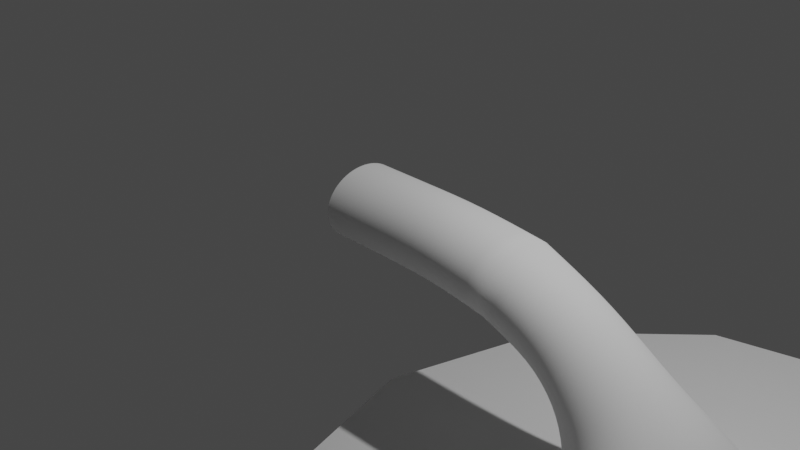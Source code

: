 # Source: Toxic.blend  (saved by Blender 2.93.21; exported with 4.5.12 LTS)
import bpy
from mathutils import Matrix  # noqa: F401  (used for matrix-valued properties, if any)

bpy.ops.wm.read_factory_settings(use_empty=True)
scene = bpy.context.scene
scene.name = 'Scene'

# ---- collections
col_collection = bpy.data.collections.new('Collection'); scene.collection.children.link(col_collection)

# ---- world
world_world = bpy.data.worlds.new('World'); scene.world = world_world
world_world.use_nodes = True; world_world.node_tree.nodes.clear()
_N = world_world.node_tree.nodes; _L = world_world.node_tree.links
n0 = _N.new('ShaderNodeOutputWorld'); n0.name = 'World Output'; n0.location = (300, 300)
n1 = _N.new('ShaderNodeBackground'); n1.name = 'Background'; n1.location = (10, 300)
n1.inputs[0].default_value = (0.05088, 0.05088, 0.05088, 1.0)
_L.new(n1.outputs[0], n0.inputs[0])
n0.is_active_output = True
world_world.color = (0.05088, 0.05088, 0.05088)
world_world.use_sun_shadow = False
world_world.sun_shadow_jitter_overblur = 0.0

# ---- cameras
cam_camera = bpy.data.cameras.new('Camera')
cam_camera.clip_end = 100.0
cam_camera.ortho_scale = 7.314

# ---- lights
light_light = bpy.data.lights.new('Light', 'POINT')
light_light.transmission_factor = 0.0
light_light.energy = 1000.0
light_light.shadow_soft_size = 0.1
light_light.shadow_maximum_resolution = 0.006
light_light.use_absolute_resolution = True

# ---- meshes
me_cylinder = bpy.data.meshes.new('Cylinder')
me_cylinder.from_pydata([(-0.08421, 1.0, -1.0), (6.419, 3.461, 6.783), (0.1617, 0.9808, -1.0), (6.419, 3.394, 6.212), (0.3982, 0.9239, -1.0), (6.419, 3.197, 5.663), (0.6161, 0.8315, -1.0), (6.419, 2.877, 5.157), (0.8072, 0.7071, -1.0), (6.419, 2.447, 4.714), (0.964, 0.5556, -1.0), (6.419, 1.923, 4.35), (1.08, 0.3827, -1.0), (6.419, 1.324, 4.079), (1.152, 0.1951, -1.0), (6.419, 0.6751, 3.913), (1.176, -4.377e-08, -1.0), (6.419, -1.44e-07, 3.857), (1.152, -0.1951, -1.0), (6.419, -0.6751, 3.913), (1.08, -0.3827, -1.0), (6.419, -1.324, 4.079), (0.964, -0.5556, -1.0), (6.419, -1.923, 4.35), (0.8072, -0.7071, -1.0), (6.419, -2.447, 4.714), (0.6161, -0.8315, -1.0), (6.419, -2.877, 5.157), (0.3982, -0.9239, -1.0), (6.419, -3.197, 5.663), (0.1617, -0.9808, -1.0), (6.419, -3.394, 6.212), (-0.08421, -1.0, -1.0), (6.419, -3.461, 6.783), (-0.3301, -0.9808, -1.0), (6.419, -3.394, 7.354), (-0.5666, -0.9239, -1.0), (6.419, -3.197, 7.903), (-0.7846, -0.8315, -1.0), (6.419, -2.877, 8.409), (-0.9756, -0.7071, -1.0), (6.419, -2.447, 8.853), (-1.132, -0.5556, -1.0), (6.419, -1.923, 9.217), (-1.249, -0.3827, -1.0), (6.419, -1.324, 9.487), (-1.321, -0.1951, -1.0), (6.419, -0.6751, 9.654), (-1.345, 1.211e-08, -1.0), (6.419, 4.856e-08, 9.71), (-1.321, 0.1951, -1.0), (6.419, 0.6751, 9.654), (-1.249, 0.3827, -1.0), (6.419, 1.324, 9.487), (-1.132, 0.5556, -1.0), (6.419, 1.923, 9.217), (-0.9756, 0.7071, -1.0), (6.419, 2.447, 8.853), (-0.7846, 0.8315, -1.0), (6.419, 2.877, 8.409), (-0.5666, 0.9239, -1.0), (6.419, 3.197, 7.903), (-0.3301, 0.9808, -1.0), (6.419, 3.394, 7.354), (-0.08421, 1.0, 0.2534), (-0.08421, 1.0, 1.507), (0.1517, 1.0, 2.894), (0.9929, 1.0, 4.045), (3.028, 1.296, 5.303), (3.26, 1.279, 5.179), (1.22, 0.9808, 3.992), (0.3905, 0.9808, 2.868), (0.1617, 0.9808, 1.507), (0.1617, 0.9808, 0.2534), (3.443, 1.229, 5.034), (1.438, 0.9239, 3.942), (0.6201, 0.9239, 2.842), (0.3982, 0.9239, 1.507), (0.3982, 0.9239, 0.2534), (3.626, 1.125, 4.909), (1.639, 0.8315, 3.895), (0.8317, 0.8315, 2.818), (0.6161, 0.8315, 1.507), (0.6161, 0.8315, 0.2534), (3.792, 0.9704, 4.8), (1.815, 0.7071, 3.854), (1.017, 0.7071, 2.797), (0.8072, 0.7071, 1.507), (0.8072, 0.7071, 0.2534), (3.94, 0.7691, 4.718), (1.96, 0.5556, 3.821), (1.169, 0.5556, 2.78), (0.964, 0.5556, 1.507), (0.964, 0.5556, 0.2534), (4.046, 0.5344, 4.65), (2.067, 0.3827, 3.796), (1.352, 0.3827, 2.758), (1.08, 0.3827, 1.507), (1.08, 0.3827, 0.2534), (4.119, 0.2731, 4.614), (2.133, 0.1951, 3.781), (1.475, 0.1951, 2.743), (1.152, 0.1951, 1.507), (1.152, 0.1951, 0.2534), (4.139, -5.488e-08, 4.597), (2.155, -4.377e-08, 3.775), (1.518, -4.377e-08, 2.737), (1.176, -4.377e-08, 1.507), (1.176, -4.377e-08, 0.2534), (4.119, -0.2731, 4.614), (2.133, -0.1951, 3.781), (1.494, -0.1951, 2.74), (1.152, -0.1951, 1.507), (1.152, -0.1951, 0.2534), (4.046, -0.5344, 4.65), (2.067, -0.3827, 3.796), (1.424, -0.3827, 2.748), (1.08, -0.3827, 1.507), (1.08, -0.3827, 0.2534), (3.94, -0.7691, 4.718), (1.96, -0.5556, 3.821), (1.311, -0.5556, 2.76), (0.964, -0.5556, 1.507), (0.964, -0.5556, 0.2534), (3.792, -0.9704, 4.8), (1.815, -0.7071, 3.854), (1.159, -0.7071, 2.777), (0.8072, -0.7071, 1.507), (0.8072, -0.7071, 0.2534), (3.626, -1.125, 4.909), (1.639, -0.8315, 3.895), (0.9735, -0.8315, 2.798), (0.6161, -0.8315, 1.507), (0.6161, -0.8315, 0.2534), (3.443, -1.229, 5.034), (1.438, -0.9239, 3.942), (0.7619, -0.9239, 2.822), (0.3982, -0.9239, 1.507), (0.3982, -0.9239, 0.2534), (3.26, -1.279, 5.179), (1.22, -0.9808, 3.992), (0.5323, -0.9808, 2.848), (0.1617, -0.9808, 1.507), (0.1617, -0.9808, 0.2534), (3.028, -1.296, 5.303), (0.9929, -1.0, 4.045), (0.2935, -1.0, 2.874), (-0.08421, -1.0, 1.507), (-0.08421, -1.0, 0.2534), (2.777, -1.271, 5.418), (0.7662, -0.9808, 4.098), (0.05468, -0.9808, 2.901), (-0.3301, -0.9808, 1.507), (-0.3301, -0.9808, 0.2534), (2.536, -1.197, 5.528), (0.5481, -0.9239, 4.148), (-0.1749, -0.9239, 2.927), (-0.5666, -0.9239, 1.507), (-0.5666, -0.9239, 0.2534), (2.313, -1.077, 5.629), (0.3471, -0.8315, 4.195), (-0.3866, -0.8315, 2.951), (-0.7846, -0.8315, 1.507), (-0.7846, -0.8315, 0.2534), (2.118, -0.9162, 5.718), (0.1709, -0.7071, 4.236), (-0.572, -0.7071, 2.971), (-0.9756, -0.7071, 1.507), (-0.9756, -0.7071, 0.2534), (1.958, -0.7199, 5.791), (0.02635, -0.5556, 4.269), (-0.7243, -0.5556, 2.988), (-1.132, -0.5556, 1.507), (-1.132, -0.5556, 0.2534), (1.839, -0.4959, 5.845), (-0.08108, -0.3827, 4.294), (-0.8374, -0.3827, 3.001), (-1.249, -0.3827, 1.507), (-1.249, -0.3827, 0.2534), (1.766, -0.2528, 5.878), (-0.1472, -0.1951, 4.309), (-0.907, -0.1951, 3.009), (-1.321, -0.1951, 1.507), (-1.321, -0.1951, 0.2534), (1.741, 1.998e-08, 5.889), (-0.1696, 1.211e-08, 4.315), (-0.9306, 1.211e-08, 3.012), (-1.345, 1.211e-08, 1.507), (-1.345, 1.211e-08, 0.2534), (1.766, 0.2528, 5.878), (-0.1472, 0.1951, 4.309), (-0.9256, 0.1951, 3.011), (-1.321, 0.1951, 1.507), (-1.321, 0.1951, 0.2534), (1.839, 0.4959, 5.845), (-0.08108, 0.3827, 4.294), (-0.9102, 0.3827, 3.011), (-1.249, 0.3827, 1.507), (-1.249, 0.3827, 0.2534), (1.958, 0.7199, 5.791), (0.02635, 0.5556, 4.269), (-0.866, 0.5556, 3.008), (-1.132, 0.5556, 1.507), (-1.132, 0.5556, 0.2534), (2.118, 0.9162, 5.718), (0.1709, 0.7071, 4.236), (-0.7138, 0.7071, 2.991), (-0.9756, 0.7071, 1.507), (-0.9756, 0.7071, 0.2534), (2.313, 1.077, 5.629), (0.3471, 0.8315, 4.195), (-0.5283, 0.8315, 2.971), (-0.7846, 0.8315, 1.507), (-0.7846, 0.8315, 0.2534), (2.536, 1.197, 5.528), (0.5481, 0.9239, 4.148), (-0.3167, 0.9239, 2.947), (-0.5666, 0.9239, 1.507), (-0.5666, 0.9239, 0.2534), (2.777, 1.271, 5.418), (0.7662, 0.9808, 4.098), (-0.08709, 0.9808, 2.921), (-0.3301, 0.9808, 1.507), (-0.3301, 0.9808, 0.2534), (4.55, 2.002, 5.968), (4.675, 1.979, 5.684), (4.801, 1.873, 5.41), (4.919, 1.693, 5.162), (5.023, 1.446, 4.954), (5.11, 1.138, 4.783), (5.177, 0.7844, 4.658), (5.215, 0.4007, 4.577), (5.229, -7.32e-08, 4.549), (5.215, -0.4007, 4.577), (5.177, -0.7844, 4.658), (5.11, -1.138, 4.783), (5.023, -1.446, 4.954), (4.919, -1.693, 5.162), (4.801, -1.873, 5.41), (4.675, -1.979, 5.684), (4.55, -2.002, 5.968), (4.431, -1.946, 6.248), (4.323, -1.812, 6.514), (4.236, -1.606, 6.753), (4.175, -1.341, 6.957), (4.14, -1.031, 7.116), (4.127, -0.6957, 7.228), (4.092, -0.3544, 7.3), (4.08, 3.416e-08, 7.325), (4.092, 0.3544, 7.3), (4.127, 0.6957, 7.228), (4.14, 1.031, 7.116), (4.175, 1.341, 6.957), (4.236, 1.606, 6.753), (4.323, 1.812, 6.514), (4.431, 1.946, 6.248), (6.419, 3.461, 6.783), (6.419, 3.394, 6.212), (6.419, 3.197, 5.663), (6.419, 2.877, 5.157), (6.419, 2.447, 4.714), (6.419, 1.923, 4.35), (6.419, 1.324, 4.079), (6.419, 0.6751, 3.913), (6.419, -1.44e-07, 3.857), (6.419, -0.6751, 3.913), (6.419, -1.324, 4.079), (6.419, -1.923, 4.35), (6.419, -2.447, 4.714), (6.419, -2.877, 5.157), (6.419, -3.197, 5.663), (6.419, -3.394, 6.212), (6.419, -3.461, 6.783), (6.419, -3.394, 7.354), (6.419, -3.197, 7.903), (6.419, -2.877, 8.409), (6.419, -2.447, 8.853), (6.419, -1.923, 9.217), (6.419, -1.324, 9.487), (6.419, -0.6751, 9.654), (6.419, 4.856e-08, 9.71), (6.419, 0.6751, 9.654), (6.419, 1.324, 9.487), (6.419, 1.923, 9.217), (6.419, 2.447, 8.853), (6.419, 2.877, 8.409), (6.419, 3.197, 7.903), (6.419, 3.394, 7.354), (5.526, 2.318, 6.001), (5.593, 2.187, 5.651), (5.64, 2.01, 5.299), (5.694, 1.717, 5.004), (5.707, 1.415, 4.669), (5.719, 1.011, 4.399), (5.728, 0.5261, 4.229), (5.731, -1.071e-07, 4.171), (5.728, -0.5261, 4.229), (5.719, -1.011, 4.399), (5.707, -1.415, 4.669), (5.694, -1.717, 5.004), (5.64, -2.01, 5.299), (5.593, -2.187, 5.651), (5.526, -2.318, 6.001), (5.456, -2.359, 6.363), (5.388, -2.307, 6.724), (5.323, -2.165, 7.069), (5.265, -1.941, 7.385), (5.216, -1.643, 7.658), (5.177, -1.285, 7.88), (5.149, -0.8812, 8.042), (5.132, -0.4482, 8.141), (5.126, 4.762e-08, 8.175), (5.132, 0.4482, 8.141), (5.149, 0.8812, 8.042), (5.177, 1.285, 7.88), (5.216, 1.643, 7.658), (5.265, 1.941, 7.385), (5.323, 2.165, 7.069), (5.388, 2.307, 6.724), (5.456, 2.359, 6.363), (2.289, 1.164, 4.831), (2.559, 1.146, 4.753), (2.745, 1.093, 4.665), (2.799, 0.9941, 4.582), (2.66, 0.8532, 4.508), (2.762, 0.674, 4.426), (2.867, 0.4668, 4.345), (2.931, 0.2384, 4.299), (2.95, -4.991e-08, 4.279), (2.931, -0.2384, 4.299), (2.867, -0.4668, 4.345), (2.762, -0.674, 4.426), (2.616, -0.8532, 4.508), (2.458, -0.9941, 4.582), (2.387, -1.093, 4.665), (2.39, -1.146, 4.753), (2.251, -1.164, 4.831), (2.006, -1.142, 4.902), (1.733, -1.075, 4.971), (1.482, -0.9679, 5.035), (1.261, -0.8231, 5.091), (1.081, -0.6467, 5.137), (0.9463, -0.4455, 5.171), (0.8636, -0.2271, 5.192), (0.8357, 1.676e-08, 5.199), (0.8636, 0.2271, 5.192), (0.9463, 0.4455, 5.171), (1.081, 0.6467, 5.137), (1.261, 0.8231, 5.091), (1.482, 0.9679, 5.035), (1.733, 1.075, 4.971), (2.006, 1.142, 4.902), (3.967, 1.629, 5.522), (4.122, 1.551, 5.313), (4.273, 1.409, 5.118), (4.407, 1.208, 4.945), (4.525, 0.9536, 4.805), (4.612, 0.6594, 4.699), (4.667, 0.3369, 4.635), (4.684, -6.404e-08, 4.611), (4.667, -0.3369, 4.635), (4.612, -0.6594, 4.699), (4.525, -0.9536, 4.805), (4.407, -1.208, 4.945), (4.273, -1.409, 5.118), (4.122, -1.551, 5.313), (3.967, -1.629, 5.522), (3.789, -1.649, 5.726), (3.604, -1.608, 5.924), (3.429, -1.504, 6.111), (3.275, -1.342, 6.282), (3.146, -1.128, 6.428), (3.049, -0.8756, 6.544), (2.983, -0.5958, 6.627), (2.929, -0.3036, 6.68), (2.911, 2.707e-08, 6.698), (2.929, 0.3036, 6.68), (2.983, 0.5958, 6.627), (3.049, 0.8756, 6.544), (3.146, 1.128, 6.428), (3.275, 1.342, 6.282), (3.429, 1.504, 6.111), (3.604, 1.608, 5.924), (3.789, 1.649, 5.726)], [], [(256, 1, 3, 257), (257, 3, 5, 258), (258, 5, 7, 259), (259, 7, 9, 260), (260, 9, 11, 261), (261, 11, 13, 262), (262, 13, 15, 263), (263, 15, 17, 264), (264, 17, 19, 265), (265, 19, 21, 266), (266, 21, 23, 267), (267, 23, 25, 268), (268, 25, 27, 269), (269, 27, 29, 270), (270, 29, 31, 271), (271, 31, 33, 272), (272, 33, 35, 273), (273, 35, 37, 274), (274, 37, 39, 275), (275, 39, 41, 276), (276, 41, 43, 277), (277, 43, 45, 278), (278, 45, 47, 279), (279, 47, 49, 280), (280, 49, 51, 281), (281, 51, 53, 282), (282, 53, 55, 283), (283, 55, 57, 284), (284, 57, 59, 285), (285, 59, 61, 286), (286, 61, 63, 287), (287, 63, 1, 256), (62, 223, 64, 0), (223, 222, 65, 64), (222, 221, 66, 65), (221, 220, 67, 66), (351, 219, 68, 320), (60, 218, 223, 62), (218, 217, 222, 223), (217, 216, 221, 222), (216, 215, 220, 221), (350, 214, 219, 351), (58, 213, 218, 60), (213, 212, 217, 218), (212, 211, 216, 217), (211, 210, 215, 216), (349, 209, 214, 350), (56, 208, 213, 58), (208, 207, 212, 213), (207, 206, 211, 212), (206, 205, 210, 211), (348, 204, 209, 349), (54, 203, 208, 56), (203, 202, 207, 208), (202, 201, 206, 207), (201, 200, 205, 206), (347, 199, 204, 348), (52, 198, 203, 54), (198, 197, 202, 203), (197, 196, 201, 202), (196, 195, 200, 201), (346, 194, 199, 347), (50, 193, 198, 52), (193, 192, 197, 198), (192, 191, 196, 197), (191, 190, 195, 196), (345, 189, 194, 346), (48, 188, 193, 50), (188, 187, 192, 193), (187, 186, 191, 192), (186, 185, 190, 191), (344, 184, 189, 345), (46, 183, 188, 48), (183, 182, 187, 188), (182, 181, 186, 187), (181, 180, 185, 186), (343, 179, 184, 344), (44, 178, 183, 46), (178, 177, 182, 183), (177, 176, 181, 182), (176, 175, 180, 181), (342, 174, 179, 343), (42, 173, 178, 44), (173, 172, 177, 178), (172, 171, 176, 177), (171, 170, 175, 176), (341, 169, 174, 342), (40, 168, 173, 42), (168, 167, 172, 173), (167, 166, 171, 172), (166, 165, 170, 171), (340, 164, 169, 341), (38, 163, 168, 40), (163, 162, 167, 168), (162, 161, 166, 167), (161, 160, 165, 166), (339, 159, 164, 340), (36, 158, 163, 38), (158, 157, 162, 163), (157, 156, 161, 162), (156, 155, 160, 161), (338, 154, 159, 339), (34, 153, 158, 36), (153, 152, 157, 158), (152, 151, 156, 157), (151, 150, 155, 156), (337, 149, 154, 338), (32, 148, 153, 34), (148, 147, 152, 153), (147, 146, 151, 152), (146, 145, 150, 151), (336, 144, 149, 337), (30, 143, 148, 32), (143, 142, 147, 148), (142, 141, 146, 147), (141, 140, 145, 146), (335, 139, 144, 336), (28, 138, 143, 30), (138, 137, 142, 143), (137, 136, 141, 142), (136, 135, 140, 141), (334, 134, 139, 335), (26, 133, 138, 28), (133, 132, 137, 138), (132, 131, 136, 137), (131, 130, 135, 136), (333, 129, 134, 334), (24, 128, 133, 26), (128, 127, 132, 133), (127, 126, 131, 132), (126, 125, 130, 131), (332, 124, 129, 333), (22, 123, 128, 24), (123, 122, 127, 128), (122, 121, 126, 127), (121, 120, 125, 126), (331, 119, 124, 332), (20, 118, 123, 22), (118, 117, 122, 123), (117, 116, 121, 122), (116, 115, 120, 121), (330, 114, 119, 331), (18, 113, 118, 20), (113, 112, 117, 118), (112, 111, 116, 117), (111, 110, 115, 116), (329, 109, 114, 330), (16, 108, 113, 18), (108, 107, 112, 113), (107, 106, 111, 112), (106, 105, 110, 111), (328, 104, 109, 329), (14, 103, 108, 16), (103, 102, 107, 108), (102, 101, 106, 107), (101, 100, 105, 106), (327, 99, 104, 328), (12, 98, 103, 14), (98, 97, 102, 103), (97, 96, 101, 102), (96, 95, 100, 101), (326, 94, 99, 327), (10, 93, 98, 12), (93, 92, 97, 98), (92, 91, 96, 97), (91, 90, 95, 96), (325, 89, 94, 326), (8, 88, 93, 10), (88, 87, 92, 93), (87, 86, 91, 92), (86, 85, 90, 91), (324, 84, 89, 325), (6, 83, 88, 8), (83, 82, 87, 88), (82, 81, 86, 87), (81, 80, 85, 86), (323, 79, 84, 324), (4, 78, 83, 6), (78, 77, 82, 83), (77, 76, 81, 82), (76, 75, 80, 81), (322, 74, 79, 323), (2, 73, 78, 4), (73, 72, 77, 78), (72, 71, 76, 77), (71, 70, 75, 76), (321, 69, 74, 322), (0, 64, 73, 2), (64, 65, 72, 73), (65, 66, 71, 72), (66, 67, 70, 71), (320, 68, 69, 321), (66, 221, 216, 211, 206, 201, 196, 191, 186, 181, 176, 171, 166, 161, 156, 151, 146, 141, 136, 131, 126, 121, 116, 111, 106, 101, 96, 91, 86, 81, 76, 71), (3, 1, 63, 61, 59, 57, 55, 53, 51, 49, 47, 45, 43, 41, 39, 37, 35, 33, 31, 29, 27, 25, 23, 21, 19, 17, 15, 13, 11, 9, 7, 5), (382, 255, 224, 383), (381, 254, 255, 382), (380, 253, 254, 381), (379, 252, 253, 380), (378, 251, 252, 379), (377, 250, 251, 378), (376, 249, 250, 377), (375, 248, 249, 376), (374, 247, 248, 375), (373, 246, 247, 374), (372, 245, 246, 373), (371, 244, 245, 372), (370, 243, 244, 371), (369, 242, 243, 370), (368, 241, 242, 369), (367, 240, 241, 368), (366, 239, 240, 367), (365, 238, 239, 366), (364, 237, 238, 365), (363, 236, 237, 364), (362, 235, 236, 363), (361, 234, 235, 362), (360, 233, 234, 361), (359, 232, 233, 360), (358, 231, 232, 359), (357, 230, 231, 358), (356, 229, 230, 357), (355, 228, 229, 356), (354, 227, 228, 355), (353, 226, 227, 354), (352, 225, 226, 353), (383, 224, 225, 352), (318, 287, 256, 319), (317, 286, 287, 318), (316, 285, 286, 317), (315, 284, 285, 316), (314, 283, 284, 315), (313, 282, 283, 314), (312, 281, 282, 313), (311, 280, 281, 312), (310, 279, 280, 311), (309, 278, 279, 310), (308, 277, 278, 309), (307, 276, 277, 308), (306, 275, 276, 307), (305, 274, 275, 306), (304, 273, 274, 305), (303, 272, 273, 304), (302, 271, 272, 303), (301, 270, 271, 302), (300, 269, 270, 301), (299, 268, 269, 300), (298, 267, 268, 299), (297, 266, 267, 298), (296, 265, 266, 297), (295, 264, 265, 296), (294, 263, 264, 295), (293, 262, 263, 294), (292, 261, 262, 293), (291, 260, 261, 292), (290, 259, 260, 291), (289, 258, 259, 290), (288, 257, 258, 289), (319, 256, 257, 288), (224, 319, 288, 225), (225, 288, 289, 226), (226, 289, 290, 227), (227, 290, 291, 228), (228, 291, 292, 229), (229, 292, 293, 230), (230, 293, 294, 231), (231, 294, 295, 232), (232, 295, 296, 233), (233, 296, 297, 234), (234, 297, 298, 235), (235, 298, 299, 236), (236, 299, 300, 237), (237, 300, 301, 238), (238, 301, 302, 239), (239, 302, 303, 240), (240, 303, 304, 241), (241, 304, 305, 242), (242, 305, 306, 243), (243, 306, 307, 244), (244, 307, 308, 245), (245, 308, 309, 246), (246, 309, 310, 247), (247, 310, 311, 248), (248, 311, 312, 249), (249, 312, 313, 250), (250, 313, 314, 251), (251, 314, 315, 252), (252, 315, 316, 253), (253, 316, 317, 254), (254, 317, 318, 255), (255, 318, 319, 224), (67, 320, 321, 70), (70, 321, 322, 75), (75, 322, 323, 80), (80, 323, 324, 85), (85, 324, 325, 90), (90, 325, 326, 95), (95, 326, 327, 100), (100, 327, 328, 105), (105, 328, 329, 110), (110, 329, 330, 115), (115, 330, 331, 120), (120, 331, 332, 125), (125, 332, 333, 130), (130, 333, 334, 135), (135, 334, 335, 140), (140, 335, 336, 145), (145, 336, 337, 150), (150, 337, 338, 155), (155, 338, 339, 160), (160, 339, 340, 165), (165, 340, 341, 170), (170, 341, 342, 175), (175, 342, 343, 180), (180, 343, 344, 185), (185, 344, 345, 190), (190, 345, 346, 195), (195, 346, 347, 200), (200, 347, 348, 205), (205, 348, 349, 210), (210, 349, 350, 215), (215, 350, 351, 220), (220, 351, 320, 67), (68, 383, 352, 69), (69, 352, 353, 74), (74, 353, 354, 79), (79, 354, 355, 84), (84, 355, 356, 89), (89, 356, 357, 94), (94, 357, 358, 99), (99, 358, 359, 104), (104, 359, 360, 109), (109, 360, 361, 114), (114, 361, 362, 119), (119, 362, 363, 124), (124, 363, 364, 129), (129, 364, 365, 134), (134, 365, 366, 139), (139, 366, 367, 144), (144, 367, 368, 149), (149, 368, 369, 154), (154, 369, 370, 159), (159, 370, 371, 164), (164, 371, 372, 169), (169, 372, 373, 174), (174, 373, 374, 179), (179, 374, 375, 184), (184, 375, 376, 189), (189, 376, 377, 194), (194, 377, 378, 199), (199, 378, 379, 204), (204, 379, 380, 209), (209, 380, 381, 214), (214, 381, 382, 219), (219, 382, 383, 68)])
me_cylinder.polygons.foreach_set('use_smooth', [1, 1, 1, 1, 1, 1, 1, 1, 1, 1, 1, 1, 1, 1, 1, 1, 1, 1, 1, 1, 1, 1, 1, 1, 1, 1, 1, 1, 1, 1, 1, 1, 1, 1, 1, 1, 1, 1, 1, 1, 1, 1, 1, 1, 1, 1, 1, 1, 1, 1, 1, 1, 1, 1, 1, 1, 1, 1, 1, 1, 1, 1, 1, 1, 1, 1, 1, 1, 1, 1, 1, 1, 1, 1, 1, 1, 1, 1, 1, 1, 1, 1, 1, 1, 1, 1, 1, 1, 1, 1, 1, 1, 1, 1, 1, 1, 1, 1, 1, 1, 1, 1, 1, 1, 1, 1, 1, 1, 1, 1, 1, 1, 1, 1, 1, 1, 1, 1, 1, 1, 1, 1, 1, 1, 1, 1, 1, 1, 1, 1, 1, 1, 1, 1, 1, 1, 1, 1, 1, 1, 1, 1, 1, 1, 1, 1, 1, 1, 1, 1, 1, 1, 1, 1, 1, 1, 1, 1, 1, 1, 1, 1, 1, 1, 1, 1, 1, 1, 1, 1, 1, 1, 1, 1, 1, 1, 1, 1, 1, 1, 1, 1, 1, 1, 1, 1, 1, 1, 1, 1, 1, 1, 0, 1, 1, 1, 1, 1, 1, 1, 1, 1, 1, 1, 1, 1, 1, 1, 1, 1, 1, 1, 1, 1, 1, 1, 1, 1, 1, 1, 1, 1, 1, 1, 1, 1, 1, 1, 1, 1, 1, 1, 1, 1, 1, 1, 1, 1, 1, 1, 1, 1, 1, 1, 1, 1, 1, 1, 1, 1, 1, 1, 1, 1, 1, 1, 1, 1, 1, 1, 1, 1, 1, 1, 1, 1, 1, 1, 1, 1, 1, 1, 1, 1, 1, 1, 1, 1, 1, 1, 1, 1, 1, 1, 1, 1, 1, 1, 1, 1, 1, 1, 1, 1, 1, 1, 1, 1, 1, 1, 1, 1, 1, 1, 1, 1, 1, 1, 1, 1, 1, 1, 1, 1, 1, 1, 1, 1, 1, 1, 1, 1, 1, 1, 1, 1, 1, 1, 1, 1, 1, 1, 1, 1, 1, 1, 1, 1, 1, 1, 1, 1, 1, 1, 1, 1, 1, 1, 1, 1, 1, 1, 1, 1])
_uv = me_cylinder.uv_layers.new(name='UVMap')
_uv.uv.foreach_set('vector', [1.0, 1.0, 1.0, 1.0, 0.9688, 1.0, 0.9688, 1.0, 0.9688, 1.0, 0.9688, 1.0, 0.9375, 1.0, 0.9375, 1.0, 0.9375, 1.0, 0.9375, 1.0, 0.9062, 1.0, 0.9062, 1.0, 0.9062, 1.0, 0.9062, 1.0, 0.875, 1.0, 0.875, 1.0, 0.875, 1.0, 0.875, 1.0, 0.8438, 1.0, 0.8438, 1.0, 0.8438, 1.0, 0.8438, 1.0, 0.8125, 1.0, 0.8125, 1.0, 0.8125, 1.0, 0.8125, 1.0, 0.7812, 1.0, 0.7813, 1.0, 0.7813, 1.0, 0.7812, 1.0, 0.75, 1.0, 0.75, 1.0, 0.75, 1.0, 0.75, 1.0, 0.7188, 1.0, 0.7187, 1.0, 0.7187, 1.0, 0.7188, 1.0, 0.6875, 1.0, 0.6875, 1.0, 0.6875, 1.0, 0.6875, 1.0, 0.6562, 1.0, 0.6562, 1.0, 0.6562, 1.0, 0.6562, 1.0, 0.625, 1.0, 0.625, 1.0, 0.625, 1.0, 0.625, 1.0, 0.5938, 1.0, 0.5938, 1.0, 0.5938, 1.0, 0.5938, 1.0, 0.5625, 1.0, 0.5625, 1.0, 0.5625, 1.0, 0.5625, 1.0, 0.5312, 1.0, 0.5312, 1.0, 0.5312, 1.0, 0.5312, 1.0, 0.5, 1.0, 0.5, 1.0, 0.5, 1.0, 0.5, 1.0, 0.4688, 1.0, 0.4687, 1.0, 0.4687, 1.0, 0.4688, 1.0, 0.4375, 1.0, 0.4375, 1.0, 0.4375, 1.0, 0.4375, 1.0, 0.4062, 1.0, 0.4062, 1.0, 0.4062, 1.0, 0.4062, 1.0, 0.375, 1.0, 0.375, 1.0, 0.375, 1.0, 0.375, 1.0, 0.3438, 1.0, 0.3438, 1.0, 0.3438, 1.0, 0.3438, 1.0, 0.3125, 1.0, 0.3125, 1.0, 0.3125, 1.0, 0.3125, 1.0, 0.2812, 1.0, 0.2812, 1.0, 0.2812, 1.0, 0.2812, 1.0, 0.25, 1.0, 0.25, 1.0, 0.25, 1.0, 0.25, 1.0, 0.2188, 1.0, 0.2188, 1.0, 0.2188, 1.0, 0.2188, 1.0, 0.1875, 1.0, 0.1875, 1.0, 0.1875, 1.0, 0.1875, 1.0, 0.1562, 1.0, 0.1562, 1.0, 0.1562, 1.0, 0.1562, 1.0, 0.125, 1.0, 0.125, 1.0, 0.125, 1.0, 0.125, 1.0, 0.09375, 1.0, 0.09375, 1.0, 0.09375, 1.0, 0.09375, 1.0, 0.0625, 1.0, 0.0625, 1.0, 0.0625, 1.0, 0.0625, 1.0, 0.03125, 1.0, 0.03125, 1.0, 0.03125, 1.0, 0.03125, 1.0, 0.0, 1.0, 0.0, 1.0, 0.03125, 0.0, 0.03125, 0.1667, 0.0, 0.1667, 0.0, 0.0, 0.03125, 0.1667, 0.03125, 0.3333, 0.0, 0.3333, 0.0, 0.1667, 0.03125, 0.3333, 0.03125, 0.5, 0.0, 0.5, 0.0, 0.3333, 0.03125, 0.5, 0.03125, 0.6667, 0.0, 0.6667, 0.0, 0.5, 0.03125, 0.7591, 0.03125, 0.8333, 0.0, 0.8333, 0.0, 0.7591, 0.0625, 0.0, 0.0625, 0.1667, 0.03125, 0.1667, 0.03125, 0.0, 0.0625, 0.1667, 0.0625, 0.3333, 0.03125, 0.3333, 0.03125, 0.1667, 0.0625, 0.3333, 0.0625, 0.5, 0.03125, 0.5, 0.03125, 0.3333, 0.0625, 0.5, 0.0625, 0.6667, 0.03125, 0.6667, 0.03125, 0.5, 0.0625, 0.7591, 0.0625, 0.8333, 0.03125, 0.8333, 0.03125, 0.7591, 0.09375, 0.0, 0.09375, 0.1667, 0.0625, 0.1667, 0.0625, 0.0, 0.09375, 0.1667, 0.09375, 0.3333, 0.0625, 0.3333, 0.0625, 0.1667, 0.09375, 0.3333, 0.09375, 0.5, 0.0625, 0.5, 0.0625, 0.3333, 0.09375, 0.5, 0.09375, 0.6667, 0.0625, 0.6667, 0.0625, 0.5, 0.09375, 0.7591, 0.09375, 0.8333, 0.0625, 0.8333, 0.0625, 0.7591, 0.125, 0.0, 0.125, 0.1667, 0.09375, 0.1667, 0.09375, 0.0, 0.125, 0.1667, 0.125, 0.3333, 0.09375, 0.3333, 0.09375, 0.1667, 0.125, 0.3333, 0.125, 0.5, 0.09375, 0.5, 0.09375, 0.3333, 0.125, 0.5, 0.125, 0.6667, 0.09375, 0.6667, 0.09375, 0.5, 0.125, 0.7591, 0.125, 0.8333, 0.09375, 0.8333, 0.09375, 0.7591, 0.1562, 0.0, 0.1562, 0.1667, 0.125, 0.1667, 0.125, 0.0, 0.1562, 0.1667, 0.1562, 0.3333, 0.125, 0.3333, 0.125, 0.1667, 0.1562, 0.3333, 0.1562, 0.5, 0.125, 0.5, 0.125, 0.3333, 0.1562, 0.5, 0.1562, 0.6667, 0.125, 0.6667, 0.125, 0.5, 0.1562, 0.7591, 0.1562, 0.8333, 0.125, 0.8333, 0.125, 0.7591, 0.1875, 0.0, 0.1875, 0.1667, 0.1562, 0.1667, 0.1562, 0.0, 0.1875, 0.1667, 0.1875, 0.3333, 0.1562, 0.3333, 0.1562, 0.1667, 0.1875, 0.3333, 0.1875, 0.5, 0.1562, 0.5, 0.1562, 0.3333, 0.1875, 0.5, 0.1875, 0.6667, 0.1562, 0.6667, 0.1562, 0.5, 0.1875, 0.7591, 0.1875, 0.8333, 0.1562, 0.8333, 0.1562, 0.7591, 0.2188, 0.0, 0.2188, 0.1667, 0.1875, 0.1667, 0.1875, 0.0, 0.2188, 0.1667, 0.2188, 0.3333, 0.1875, 0.3333, 0.1875, 0.1667, 0.2188, 0.3333, 0.2188, 0.5, 0.1875, 0.5, 0.1875, 0.3333, 0.2188, 0.5, 0.2188, 0.6667, 0.1875, 0.6667, 0.1875, 0.5, 0.2187, 0.7591, 0.2188, 0.8333, 0.1875, 0.8333, 0.1875, 0.7591, 0.25, 0.0, 0.25, 0.1667, 0.2188, 0.1667, 0.2188, 0.0, 0.25, 0.1667, 0.25, 0.3333, 0.2188, 0.3333, 0.2188, 0.1667, 0.25, 0.3333, 0.25, 0.5, 0.2188, 0.5, 0.2188, 0.3333, 0.25, 0.5, 0.25, 0.6667, 0.2188, 0.6667, 0.2188, 0.5, 0.25, 0.7591, 0.25, 0.8333, 0.2188, 0.8333, 0.2187, 0.7591, 0.2812, 0.0, 0.2812, 0.1667, 0.25, 0.1667, 0.25, 0.0, 0.2812, 0.1667, 0.2812, 0.3333, 0.25, 0.3333, 0.25, 0.1667, 0.2812, 0.3333, 0.2812, 0.5, 0.25, 0.5, 0.25, 0.3333, 0.2812, 0.5, 0.2812, 0.6667, 0.25, 0.6667, 0.25, 0.5, 0.2812, 0.7591, 0.2812, 0.8333, 0.25, 0.8333, 0.25, 0.7591, 0.3125, 0.0, 0.3125, 0.1667, 0.2812, 0.1667, 0.2812, 0.0, 0.3125, 0.1667, 0.3125, 0.3333, 0.2812, 0.3333, 0.2812, 0.1667, 0.3125, 0.3333, 0.3125, 0.5, 0.2812, 0.5, 0.2812, 0.3333, 0.3125, 0.5, 0.3125, 0.6667, 0.2812, 0.6667, 0.2812, 0.5, 0.3125, 0.7591, 0.3125, 0.8333, 0.2812, 0.8333, 0.2812, 0.7591, 0.3438, 0.0, 0.3438, 0.1667, 0.3125, 0.1667, 0.3125, 0.0, 0.3438, 0.1667, 0.3438, 0.3333, 0.3125, 0.3333, 0.3125, 0.1667, 0.3438, 0.3333, 0.3437, 0.5, 0.3125, 0.5, 0.3125, 0.3333, 0.3437, 0.5, 0.3437, 0.6667, 0.3125, 0.6667, 0.3125, 0.5, 0.3437, 0.7591, 0.3437, 0.8333, 0.3125, 0.8333, 0.3125, 0.7591, 0.375, 0.0, 0.375, 0.1667, 0.3438, 0.1667, 0.3438, 0.0, 0.375, 0.1667, 0.375, 0.3333, 0.3438, 0.3333, 0.3438, 0.1667, 0.375, 0.3333, 0.375, 0.5, 0.3437, 0.5, 0.3438, 0.3333, 0.375, 0.5, 0.375, 0.6667, 0.3437, 0.6667, 0.3437, 0.5, 0.375, 0.7591, 0.375, 0.8333, 0.3437, 0.8333, 0.3437, 0.7591, 0.4062, 0.0, 0.4062, 0.1667, 0.375, 0.1667, 0.375, 0.0, 0.4062, 0.1667, 0.4062, 0.3333, 0.375, 0.3333, 0.375, 0.1667, 0.4062, 0.3333, 0.4063, 0.5, 0.375, 0.5, 0.375, 0.3333, 0.4063, 0.5, 0.4063, 0.6667, 0.375, 0.6667, 0.375, 0.5, 0.4062, 0.7591, 0.4062, 0.8333, 0.375, 0.8333, 0.375, 0.7591, 0.4375, 0.0, 0.4375, 0.1667, 0.4062, 0.1667, 0.4062, 0.0, 0.4375, 0.1667, 0.4375, 0.3333, 0.4062, 0.3333, 0.4062, 0.1667, 0.4375, 0.3333, 0.4375, 0.5, 0.4063, 0.5, 0.4062, 0.3333, 0.4375, 0.5, 0.4375, 0.6667, 0.4063, 0.6667, 0.4063, 0.5, 0.4375, 0.7591, 0.4375, 0.8333, 0.4062, 0.8333, 0.4062, 0.7591, 0.4688, 0.0, 0.4688, 0.1667, 0.4375, 0.1667, 0.4375, 0.0, 0.4688, 0.1667, 0.4688, 0.3333, 0.4375, 0.3333, 0.4375, 0.1667, 0.4688, 0.3333, 0.4687, 0.5, 0.4375, 0.5, 0.4375, 0.3333, 0.4687, 0.5, 0.4687, 0.6667, 0.4375, 0.6667, 0.4375, 0.5, 0.4687, 0.7591, 0.4687, 0.8333, 0.4375, 0.8333, 0.4375, 0.7591, 0.5, 0.0, 0.5, 0.1667, 0.4688, 0.1667, 0.4688, 0.0, 0.5, 0.1667, 0.5, 0.3333, 0.4688, 0.3333, 0.4688, 0.1667, 0.5, 0.3333, 0.5, 0.5, 0.4687, 0.5, 0.4688, 0.3333, 0.5, 0.5, 0.5, 0.6667, 0.4687, 0.6667, 0.4687, 0.5, 0.5, 0.7591, 0.5, 0.8333, 0.4687, 0.8333, 0.4687, 0.7591, 0.5312, 0.0, 0.5312, 0.1667, 0.5, 0.1667, 0.5, 0.0, 0.5312, 0.1667, 0.5312, 0.3333, 0.5, 0.3333, 0.5, 0.1667, 0.5312, 0.3333, 0.5312, 0.5, 0.5, 0.5, 0.5, 0.3333, 0.5312, 0.5, 0.5312, 0.6667, 0.5, 0.6667, 0.5, 0.5, 0.5312, 0.7591, 0.5312, 0.8333, 0.5, 0.8333, 0.5, 0.7591, 0.5625, 0.0, 0.5625, 0.1667, 0.5312, 0.1667, 0.5312, 0.0, 0.5625, 0.1667, 0.5625, 0.3333, 0.5312, 0.3333, 0.5312, 0.1667, 0.5625, 0.3333, 0.5625, 0.5, 0.5312, 0.5, 0.5312, 0.3333, 0.5625, 0.5, 0.5625, 0.6667, 0.5312, 0.6667, 0.5312, 0.5, 0.5625, 0.7591, 0.5625, 0.8333, 0.5312, 0.8333, 0.5312, 0.7591, 0.5938, 0.0, 0.5938, 0.1667, 0.5625, 0.1667, 0.5625, 0.0, 0.5938, 0.1667, 0.5938, 0.3333, 0.5625, 0.3333, 0.5625, 0.1667, 0.5938, 0.3333, 0.5938, 0.5, 0.5625, 0.5, 0.5625, 0.3333, 0.5938, 0.5, 0.5938, 0.6667, 0.5625, 0.6667, 0.5625, 0.5, 0.5938, 0.7591, 0.5938, 0.8333, 0.5625, 0.8333, 0.5625, 0.7591, 0.625, 0.0, 0.625, 0.1667, 0.5938, 0.1667, 0.5938, 0.0, 0.625, 0.1667, 0.625, 0.3333, 0.5938, 0.3333, 0.5938, 0.1667, 0.625, 0.3333, 0.625, 0.5, 0.5938, 0.5, 0.5938, 0.3333, 0.625, 0.5, 0.625, 0.6667, 0.5938, 0.6667, 0.5938, 0.5, 0.625, 0.7591, 0.625, 0.8333, 0.5938, 0.8333, 0.5938, 0.7591, 0.6562, 0.0, 0.6562, 0.1667, 0.625, 0.1667, 0.625, 0.0, 0.6562, 0.1667, 0.6562, 0.3333, 0.625, 0.3333, 0.625, 0.1667, 0.6562, 0.3333, 0.6563, 0.5, 0.625, 0.5, 0.625, 0.3333, 0.6563, 0.5, 0.6563, 0.6667, 0.625, 0.6667, 0.625, 0.5, 0.6562, 0.7591, 0.6562, 0.8333, 0.625, 0.8333, 0.625, 0.7591, 0.6875, 0.0, 0.6875, 0.1667, 0.6562, 0.1667, 0.6562, 0.0, 0.6875, 0.1667, 0.6875, 0.3333, 0.6562, 0.3333, 0.6562, 0.1667, 0.6875, 0.3333, 0.6875, 0.5, 0.6563, 0.5, 0.6562, 0.3333, 0.6875, 0.5, 0.6875, 0.6667, 0.6563, 0.6667, 0.6563, 0.5, 0.6875, 0.7591, 0.6875, 0.8333, 0.6562, 0.8333, 0.6562, 0.7591, 0.7188, 0.0, 0.7188, 0.1667, 0.6875, 0.1667, 0.6875, 0.0, 0.7188, 0.1667, 0.7188, 0.3333, 0.6875, 0.3333, 0.6875, 0.1667, 0.7188, 0.3333, 0.7187, 0.5, 0.6875, 0.5, 0.6875, 0.3333, 0.7187, 0.5, 0.7188, 0.6667, 0.6875, 0.6667, 0.6875, 0.5, 0.7188, 0.7591, 0.7188, 0.8333, 0.6875, 0.8333, 0.6875, 0.7591, 0.75, 0.0, 0.75, 0.1667, 0.7188, 0.1667, 0.7188, 0.0, 0.75, 0.1667, 0.75, 0.3333, 0.7188, 0.3333, 0.7188, 0.1667, 0.75, 0.3333, 0.75, 0.5, 0.7187, 0.5, 0.7188, 0.3333, 0.75, 0.5, 0.75, 0.6667, 0.7188, 0.6667, 0.7187, 0.5, 0.75, 0.7591, 0.75, 0.8333, 0.7188, 0.8333, 0.7188, 0.7591, 0.7812, 0.0, 0.7812, 0.1667, 0.75, 0.1667, 0.75, 0.0, 0.7812, 0.1667, 0.7812, 0.3333, 0.75, 0.3333, 0.75, 0.1667, 0.7812, 0.3333, 0.7812, 0.5, 0.75, 0.5, 0.75, 0.3333, 0.7812, 0.5, 0.7812, 0.6667, 0.75, 0.6667, 0.75, 0.5, 0.7812, 0.7591, 0.7812, 0.8333, 0.75, 0.8333, 0.75, 0.7591, 0.8125, 0.0, 0.8125, 0.1667, 0.7812, 0.1667, 0.7812, 0.0, 0.8125, 0.1667, 0.8125, 0.3333, 0.7812, 0.3333, 0.7812, 0.1667, 0.8125, 0.3333, 0.8125, 0.5, 0.7812, 0.5, 0.7812, 0.3333, 0.8125, 0.5, 0.8125, 0.6667, 0.7812, 0.6667, 0.7812, 0.5, 0.8125, 0.7591, 0.8125, 0.8333, 0.7812, 0.8333, 0.7812, 0.7591, 0.8438, 0.0, 0.8438, 0.1667, 0.8125, 0.1667, 0.8125, 0.0, 0.8438, 0.1667, 0.8437, 0.3333, 0.8125, 0.3333, 0.8125, 0.1667, 0.8437, 0.3333, 0.8438, 0.5, 0.8125, 0.5, 0.8125, 0.3333, 0.8438, 0.5, 0.8438, 0.6667, 0.8125, 0.6667, 0.8125, 0.5, 0.8438, 0.7591, 0.8438, 0.8333, 0.8125, 0.8333, 0.8125, 0.7591, 0.875, 0.0, 0.875, 0.1667, 0.8438, 0.1667, 0.8438, 0.0, 0.875, 0.1667, 0.875, 0.3333, 0.8437, 0.3333, 0.8438, 0.1667, 0.875, 0.3333, 0.875, 0.5, 0.8438, 0.5, 0.8437, 0.3333, 0.875, 0.5, 0.875, 0.6667, 0.8438, 0.6667, 0.8438, 0.5, 0.875, 0.7591, 0.875, 0.8333, 0.8438, 0.8333, 0.8438, 0.7591, 0.9062, 0.0, 0.9062, 0.1667, 0.875, 0.1667, 0.875, 0.0, 0.9062, 0.1667, 0.9062, 0.3333, 0.875, 0.3333, 0.875, 0.1667, 0.9062, 0.3333, 0.9062, 0.5, 0.875, 0.5, 0.875, 0.3333, 0.9062, 0.5, 0.9062, 0.6667, 0.875, 0.6667, 0.875, 0.5, 0.9062, 0.7591, 0.9062, 0.8333, 0.875, 0.8333, 0.875, 0.7591, 0.9375, 0.0, 0.9375, 0.1667, 0.9062, 0.1667, 0.9062, 0.0, 0.9375, 0.1667, 0.9375, 0.3333, 0.9062, 0.3333, 0.9062, 0.1667, 0.9375, 0.3333, 0.9375, 0.5, 0.9062, 0.5, 0.9062, 0.3333, 0.9375, 0.5, 0.9375, 0.6667, 0.9062, 0.6667, 0.9062, 0.5, 0.9375, 0.7591, 0.9375, 0.8333, 0.9062, 0.8333, 0.9062, 0.7591, 0.9688, 0.0, 0.9688, 0.1667, 0.9375, 0.1667, 0.9375, 0.0, 0.9688, 0.1667, 0.9688, 0.3333, 0.9375, 0.3333, 0.9375, 0.1667, 0.9688, 0.3333, 0.9688, 0.5, 0.9375, 0.5, 0.9375, 0.3333, 0.9688, 0.5, 0.9688, 0.6667, 0.9375, 0.6667, 0.9375, 0.5, 0.9688, 0.7591, 0.9688, 0.8333, 0.9375, 0.8333, 0.9375, 0.7591, 1.0, 0.0, 1.0, 0.1667, 0.9688, 0.1667, 0.9688, 0.0, 1.0, 0.1667, 1.0, 0.3333, 0.9688, 0.3333, 0.9688, 0.1667, 1.0, 0.3333, 1.0, 0.5, 0.9688, 0.5, 0.9688, 0.3333, 1.0, 0.5, 1.0, 0.6667, 0.9688, 0.6667, 0.9688, 0.5, 1.0, 0.7591, 1.0, 0.8333, 0.9688, 0.8333, 0.9688, 0.7591, 0.0, 0.0, 0.0, 0.0, 0.0, 0.0, 0.0, 0.0, 0.0, 0.0, 0.0, 0.0, 0.0, 0.0, 0.0, 0.0, 0.0, 0.0, 0.0, 0.0, 0.0, 0.0, 0.0, 0.0, 0.0, 0.0, 0.0, 0.0, 0.0, 0.0, 0.0, 0.0, 0.0, 0.0, 0.0, 0.0, 0.0, 0.0, 0.0, 0.0, 0.0, 0.0, 0.0, 0.0, 0.0, 0.0, 0.0, 0.0, 0.0, 0.0, 0.0, 0.0, 0.0, 0.0, 0.0, 0.0, 0.0, 0.0, 0.0, 0.0, 0.0, 0.0, 0.0, 0.0, 0.9688, 1.0, 0.0, 1.0, 0.03125, 1.0, 0.0625, 1.0, 0.09375, 1.0, 0.125, 1.0, 0.1562, 1.0, 0.1875, 1.0, 0.2188, 1.0, 0.25, 1.0, 0.2812, 1.0, 0.3125, 1.0, 0.3438, 1.0, 0.375, 1.0, 0.4062, 1.0, 0.4375, 1.0, 0.4688, 1.0, 0.5, 1.0, 0.5312, 1.0, 0.5625, 1.0, 0.5938, 1.0, 0.625, 1.0, 0.6562, 1.0, 0.6875, 1.0, 0.7188, 1.0, 0.75, 1.0, 0.7812, 1.0, 0.8125, 1.0, 0.8438, 1.0, 0.875, 1.0, 0.9062, 1.0, 0.9375, 1.0, 0.03125, 0.875, 0.03125, 0.9167, 0.0, 0.9167, 0.0, 0.875, 0.0625, 0.875, 0.0625, 0.9167, 0.03125, 0.9167, 0.03125, 0.875, 0.09375, 0.875, 0.09375, 0.9167, 0.0625, 0.9167, 0.0625, 0.875, 0.125, 0.875, 0.125, 0.9167, 0.09375, 0.9167, 0.09375, 0.875, 0.1562, 0.875, 0.1562, 0.9167, 0.125, 0.9167, 0.125, 0.875, 0.1875, 0.875, 0.1875, 0.9167, 0.1562, 0.9167, 0.1562, 0.875, 0.2188, 0.875, 0.2188, 0.9167, 0.1875, 0.9167, 0.1875, 0.875, 0.25, 0.875, 0.25, 0.9167, 0.2188, 0.9167, 0.2188, 0.875, 0.2812, 0.875, 0.2812, 0.9167, 0.25, 0.9167, 0.25, 0.875, 0.3125, 0.875, 0.3125, 0.9167, 0.2812, 0.9167, 0.2812, 0.875, 0.3437, 0.875, 0.3437, 0.9167, 0.3125, 0.9167, 0.3125, 0.875, 0.375, 0.875, 0.375, 0.9167, 0.3437, 0.9167, 0.3437, 0.875, 0.4062, 0.875, 0.4062, 0.9167, 0.375, 0.9167, 0.375, 0.875, 0.4375, 0.875, 0.4375, 0.9167, 0.4062, 0.9167, 0.4062, 0.875, 0.4688, 0.875, 0.4688, 0.9167, 0.4375, 0.9167, 0.4375, 0.875, 0.5, 0.875, 0.5, 0.9167, 0.4688, 0.9167, 0.4688, 0.875, 0.5312, 0.875, 0.5312, 0.9167, 0.5, 0.9167, 0.5, 0.875, 0.5625, 0.875, 0.5625, 0.9167, 0.5312, 0.9167, 0.5312, 0.875, 0.5938, 0.875, 0.5938, 0.9167, 0.5625, 0.9167, 0.5625, 0.875, 0.625, 0.875, 0.625, 0.9167, 0.5938, 0.9167, 0.5938, 0.875, 0.6562, 0.875, 0.6562, 0.9167, 0.625, 0.9167, 0.625, 0.875, 0.6875, 0.875, 0.6875, 0.9167, 0.6562, 0.9167, 0.6562, 0.875, 0.7188, 0.875, 0.7188, 0.9167, 0.6875, 0.9167, 0.6875, 0.875, 0.75, 0.875, 0.75, 0.9167, 0.7188, 0.9167, 0.7188, 0.875, 0.7812, 0.875, 0.7812, 0.9167, 0.75, 0.9167, 0.75, 0.875, 0.8125, 0.875, 0.8125, 0.9167, 0.7812, 0.9167, 0.7812, 0.875, 0.8438, 0.875, 0.8438, 0.9167, 0.8125, 0.9167, 0.8125, 0.875, 0.875, 0.875, 0.875, 0.9167, 0.8438, 0.9167, 0.8438, 0.875, 0.9062, 0.875, 0.9062, 0.9167, 0.875, 0.9167, 0.875, 0.875, 0.9375, 0.875, 0.9375, 0.9167, 0.9062, 0.9167, 0.9062, 0.875, 0.9688, 0.875, 0.9688, 0.9167, 0.9375, 0.9167, 0.9375, 0.875, 1.0, 0.875, 1.0, 0.9167, 0.9688, 0.9167, 0.9688, 0.875, 0.03125, 0.9583, 0.03125, 1.0, 0.0, 1.0, 0.0, 0.9583, 0.0625, 0.9583, 0.0625, 1.0, 0.03125, 1.0, 0.03125, 0.9583, 0.09375, 0.9583, 0.09375, 1.0, 0.0625, 1.0, 0.0625, 0.9583, 0.125, 0.9583, 0.125, 1.0, 0.09375, 1.0, 0.09375, 0.9583, 0.1562, 0.9583, 0.1562, 1.0, 0.125, 1.0, 0.125, 0.9583, 0.1875, 0.9583, 0.1875, 1.0, 0.1562, 1.0, 0.1562, 0.9583, 0.2188, 0.9583, 0.2188, 1.0, 0.1875, 1.0, 0.1875, 0.9583, 0.25, 0.9583, 0.25, 1.0, 0.2188, 1.0, 0.2188, 0.9583, 0.2812, 0.9583, 0.2812, 1.0, 0.25, 1.0, 0.25, 0.9583, 0.3125, 0.9583, 0.3125, 1.0, 0.2812, 1.0, 0.2812, 0.9583, 0.3438, 0.9583, 0.3438, 1.0, 0.3125, 1.0, 0.3125, 0.9583, 0.375, 0.9583, 0.375, 1.0, 0.3438, 1.0, 0.3438, 0.9583, 0.4062, 0.9583, 0.4062, 1.0, 0.375, 1.0, 0.375, 0.9583, 0.4375, 0.9583, 0.4375, 1.0, 0.4062, 1.0, 0.4062, 0.9583, 0.4688, 0.9583, 0.4687, 1.0, 0.4375, 1.0, 0.4375, 0.9583, 0.5, 0.9583, 0.5, 1.0, 0.4687, 1.0, 0.4688, 0.9583, 0.5312, 0.9583, 0.5312, 1.0, 0.5, 1.0, 0.5, 0.9583, 0.5625, 0.9583, 0.5625, 1.0, 0.5312, 1.0, 0.5312, 0.9583, 0.5938, 0.9583, 0.5938, 1.0, 0.5625, 1.0, 0.5625, 0.9583, 0.625, 0.9583, 0.625, 1.0, 0.5938, 1.0, 0.5938, 0.9583, 0.6562, 0.9583, 0.6562, 1.0, 0.625, 1.0, 0.625, 0.9583, 0.6875, 0.9583, 0.6875, 1.0, 0.6562, 1.0, 0.6562, 0.9583, 0.7188, 0.9583, 0.7187, 1.0, 0.6875, 1.0, 0.6875, 0.9583, 0.75, 0.9583, 0.75, 1.0, 0.7187, 1.0, 0.7188, 0.9583, 0.7812, 0.9583, 0.7813, 1.0, 0.75, 1.0, 0.75, 0.9583, 0.8125, 0.9583, 0.8125, 1.0, 0.7813, 1.0, 0.7812, 0.9583, 0.8438, 0.9583, 0.8438, 1.0, 0.8125, 1.0, 0.8125, 0.9583, 0.875, 0.9583, 0.875, 1.0, 0.8438, 1.0, 0.8438, 0.9583, 0.9062, 0.9583, 0.9062, 1.0, 0.875, 1.0, 0.875, 0.9583, 0.9375, 0.9583, 0.9375, 1.0, 0.9062, 1.0, 0.9062, 0.9583, 0.9688, 0.9583, 0.9688, 1.0, 0.9375, 1.0, 0.9375, 0.9583, 1.0, 0.9583, 1.0, 1.0, 0.9688, 1.0, 0.9688, 0.9583, 1.0, 0.9167, 1.0, 0.9583, 0.9688, 0.9583, 0.9688, 0.9167, 0.9688, 0.9167, 0.9688, 0.9583, 0.9375, 0.9583, 0.9375, 0.9167, 0.9375, 0.9167, 0.9375, 0.9583, 0.9062, 0.9583, 0.9062, 0.9167, 0.9062, 0.9167, 0.9062, 0.9583, 0.875, 0.9583, 0.875, 0.9167, 0.875, 0.9167, 0.875, 0.9583, 0.8438, 0.9583, 0.8438, 0.9167, 0.8438, 0.9167, 0.8438, 0.9583, 0.8125, 0.9583, 0.8125, 0.9167, 0.8125, 0.9167, 0.8125, 0.9583, 0.7812, 0.9583, 0.7812, 0.9167, 0.7812, 0.9167, 0.7812, 0.9583, 0.75, 0.9583, 0.75, 0.9167, 0.75, 0.9167, 0.75, 0.9583, 0.7188, 0.9583, 0.7188, 0.9167, 0.7188, 0.9167, 0.7188, 0.9583, 0.6875, 0.9583, 0.6875, 0.9167, 0.6875, 0.9167, 0.6875, 0.9583, 0.6562, 0.9583, 0.6562, 0.9167, 0.6562, 0.9167, 0.6562, 0.9583, 0.625, 0.9583, 0.625, 0.9167, 0.625, 0.9167, 0.625, 0.9583, 0.5938, 0.9583, 0.5938, 0.9167, 0.5938, 0.9167, 0.5938, 0.9583, 0.5625, 0.9583, 0.5625, 0.9167, 0.5625, 0.9167, 0.5625, 0.9583, 0.5312, 0.9583, 0.5312, 0.9167, 0.5312, 0.9167, 0.5312, 0.9583, 0.5, 0.9583, 0.5, 0.9167, 0.5, 0.9167, 0.5, 0.9583, 0.4688, 0.9583, 0.4688, 0.9167, 0.4688, 0.9167, 0.4688, 0.9583, 0.4375, 0.9583, 0.4375, 0.9167, 0.4375, 0.9167, 0.4375, 0.9583, 0.4062, 0.9583, 0.4062, 0.9167, 0.4062, 0.9167, 0.4062, 0.9583, 0.375, 0.9583, 0.375, 0.9167, 0.375, 0.9167, 0.375, 0.9583, 0.3438, 0.9583, 0.3437, 0.9167, 0.3437, 0.9167, 0.3438, 0.9583, 0.3125, 0.9583, 0.3125, 0.9167, 0.3125, 0.9167, 0.3125, 0.9583, 0.2812, 0.9583, 0.2812, 0.9167, 0.2812, 0.9167, 0.2812, 0.9583, 0.25, 0.9583, 0.25, 0.9167, 0.25, 0.9167, 0.25, 0.9583, 0.2188, 0.9583, 0.2188, 0.9167, 0.2188, 0.9167, 0.2188, 0.9583, 0.1875, 0.9583, 0.1875, 0.9167, 0.1875, 0.9167, 0.1875, 0.9583, 0.1562, 0.9583, 0.1562, 0.9167, 0.1562, 0.9167, 0.1562, 0.9583, 0.125, 0.9583, 0.125, 0.9167, 0.125, 0.9167, 0.125, 0.9583, 0.09375, 0.9583, 0.09375, 0.9167, 0.09375, 0.9167, 0.09375, 0.9583, 0.0625, 0.9583, 0.0625, 0.9167, 0.0625, 0.9167, 0.0625, 0.9583, 0.03125, 0.9583, 0.03125, 0.9167, 0.03125, 0.9167, 0.03125, 0.9583, 0.0, 0.9583, 0.0, 0.9167, 1.0, 0.6667, 1.0, 0.7591, 0.9688, 0.7591, 0.9688, 0.6667, 0.9688, 0.6667, 0.9688, 0.7591, 0.9375, 0.7591, 0.9375, 0.6667, 0.9375, 0.6667, 0.9375, 0.7591, 0.9062, 0.7591, 0.9062, 0.6667, 0.9062, 0.6667, 0.9062, 0.7591, 0.875, 0.7591, 0.875, 0.6667, 0.875, 0.6667, 0.875, 0.7591, 0.8438, 0.7591, 0.8438, 0.6667, 0.8438, 0.6667, 0.8438, 0.7591, 0.8125, 0.7591, 0.8125, 0.6667, 0.8125, 0.6667, 0.8125, 0.7591, 0.7812, 0.7591, 0.7812, 0.6667, 0.7812, 0.6667, 0.7812, 0.7591, 0.75, 0.7591, 0.75, 0.6667, 0.75, 0.6667, 0.75, 0.7591, 0.7188, 0.7591, 0.7188, 0.6667, 0.7188, 0.6667, 0.7188, 0.7591, 0.6875, 0.7591, 0.6875, 0.6667, 0.6875, 0.6667, 0.6875, 0.7591, 0.6562, 0.7591, 0.6563, 0.6667, 0.6563, 0.6667, 0.6562, 0.7591, 0.625, 0.7591, 0.625, 0.6667, 0.625, 0.6667, 0.625, 0.7591, 0.5938, 0.7591, 0.5938, 0.6667, 0.5938, 0.6667, 0.5938, 0.7591, 0.5625, 0.7591, 0.5625, 0.6667, 0.5625, 0.6667, 0.5625, 0.7591, 0.5312, 0.7591, 0.5312, 0.6667, 0.5312, 0.6667, 0.5312, 0.7591, 0.5, 0.7591, 0.5, 0.6667, 0.5, 0.6667, 0.5, 0.7591, 0.4687, 0.7591, 0.4687, 0.6667, 0.4687, 0.6667, 0.4687, 0.7591, 0.4375, 0.7591, 0.4375, 0.6667, 0.4375, 0.6667, 0.4375, 0.7591, 0.4062, 0.7591, 0.4063, 0.6667, 0.4063, 0.6667, 0.4062, 0.7591, 0.375, 0.7591, 0.375, 0.6667, 0.375, 0.6667, 0.375, 0.7591, 0.3437, 0.7591, 0.3437, 0.6667, 0.3437, 0.6667, 0.3437, 0.7591, 0.3125, 0.7591, 0.3125, 0.6667, 0.3125, 0.6667, 0.3125, 0.7591, 0.2812, 0.7591, 0.2812, 0.6667, 0.2812, 0.6667, 0.2812, 0.7591, 0.25, 0.7591, 0.25, 0.6667, 0.25, 0.6667, 0.25, 0.7591, 0.2187, 0.7591, 0.2188, 0.6667, 0.2188, 0.6667, 0.2187, 0.7591, 0.1875, 0.7591, 0.1875, 0.6667, 0.1875, 0.6667, 0.1875, 0.7591, 0.1562, 0.7591, 0.1562, 0.6667, 0.1562, 0.6667, 0.1562, 0.7591, 0.125, 0.7591, 0.125, 0.6667, 0.125, 0.6667, 0.125, 0.7591, 0.09375, 0.7591, 0.09375, 0.6667, 0.09375, 0.6667, 0.09375, 0.7591, 0.0625, 0.7591, 0.0625, 0.6667, 0.0625, 0.6667, 0.0625, 0.7591, 0.03125, 0.7591, 0.03125, 0.6667, 0.03125, 0.6667, 0.03125, 0.7591, 0.0, 0.7591, 0.0, 0.6667, 1.0, 0.8333, 1.0, 0.875, 0.9688, 0.875, 0.9688, 0.8333, 0.9688, 0.8333, 0.9688, 0.875, 0.9375, 0.875, 0.9375, 0.8333, 0.9375, 0.8333, 0.9375, 0.875, 0.9062, 0.875, 0.9062, 0.8333, 0.9062, 0.8333, 0.9062, 0.875, 0.875, 0.875, 0.875, 0.8333, 0.875, 0.8333, 0.875, 0.875, 0.8438, 0.875, 0.8438, 0.8333, 0.8438, 0.8333, 0.8438, 0.875, 0.8125, 0.875, 0.8125, 0.8333, 0.8125, 0.8333, 0.8125, 0.875, 0.7812, 0.875, 0.7812, 0.8333, 0.7812, 0.8333, 0.7812, 0.875, 0.75, 0.875, 0.75, 0.8333, 0.75, 0.8333, 0.75, 0.875, 0.7188, 0.875, 0.7188, 0.8333, 0.7188, 0.8333, 0.7188, 0.875, 0.6875, 0.875, 0.6875, 0.8333, 0.6875, 0.8333, 0.6875, 0.875, 0.6562, 0.875, 0.6562, 0.8333, 0.6562, 0.8333, 0.6562, 0.875, 0.625, 0.875, 0.625, 0.8333, 0.625, 0.8333, 0.625, 0.875, 0.5938, 0.875, 0.5938, 0.8333, 0.5938, 0.8333, 0.5938, 0.875, 0.5625, 0.875, 0.5625, 0.8333, 0.5625, 0.8333, 0.5625, 0.875, 0.5312, 0.875, 0.5312, 0.8333, 0.5312, 0.8333, 0.5312, 0.875, 0.5, 0.875, 0.5, 0.8333, 0.5, 0.8333, 0.5, 0.875, 0.4688, 0.875, 0.4687, 0.8333, 0.4687, 0.8333, 0.4688, 0.875, 0.4375, 0.875, 0.4375, 0.8333, 0.4375, 0.8333, 0.4375, 0.875, 0.4062, 0.875, 0.4062, 0.8333, 0.4062, 0.8333, 0.4062, 0.875, 0.375, 0.875, 0.375, 0.8333, 0.375, 0.8333, 0.375, 0.875, 0.3437, 0.875, 0.3437, 0.8333, 0.3437, 0.8333, 0.3437, 0.875, 0.3125, 0.875, 0.3125, 0.8333, 0.3125, 0.8333, 0.3125, 0.875, 0.2812, 0.875, 0.2812, 0.8333, 0.2812, 0.8333, 0.2812, 0.875, 0.25, 0.875, 0.25, 0.8333, 0.25, 0.8333, 0.25, 0.875, 0.2188, 0.875, 0.2188, 0.8333, 0.2188, 0.8333, 0.2188, 0.875, 0.1875, 0.875, 0.1875, 0.8333, 0.1875, 0.8333, 0.1875, 0.875, 0.1562, 0.875, 0.1562, 0.8333, 0.1562, 0.8333, 0.1562, 0.875, 0.125, 0.875, 0.125, 0.8333, 0.125, 0.8333, 0.125, 0.875, 0.09375, 0.875, 0.09375, 0.8333, 0.09375, 0.8333, 0.09375, 0.875, 0.0625, 0.875, 0.0625, 0.8333, 0.0625, 0.8333, 0.0625, 0.875, 0.03125, 0.875, 0.03125, 0.8333, 0.03125, 0.8333, 0.03125, 0.875, 0.0, 0.875, 0.0, 0.8333])
me_cylinder.use_remesh_fix_poles = True
me_cylinder.use_remesh_preserve_attributes = False
me_cylinder.update()
me_cylinder_001 = bpy.data.meshes.new('Cylinder.001')
me_cylinder_001.from_pydata([(-3.122e-06, 3.89, 2.787e-06), (-2.194e-06, 2.71e-08, 2.787e-06), (1.945, 3.369, 2.787e-06), (-2.194e-06, 2.71e-08, 2.787e-06), (3.369, 1.945, 2.787e-06), (-2.194e-06, -8.883e-08, 2.787e-06), (3.89, -1.429e-07, 2.787e-06), (-2.194e-06, -3.57e-08, 2.787e-06), (3.369, -1.945, 2.787e-06), (-2.194e-06, 2.71e-08, 2.787e-06), (1.945, -3.369, 2.787e-06), (-2.194e-06, 2.71e-08, 2.787e-06), (-3.462e-06, -3.89, 2.787e-06), (-2.194e-06, 2.71e-08, 2.787e-06), (-1.945, -3.369, 2.787e-06), (-2.194e-06, 2.71e-08, 2.787e-06), (-3.369, -1.945, 2.787e-06), (-2.194e-06, -8.883e-08, 2.787e-06), (-3.89, 7.349e-08, 2.787e-06), (-2.194e-06, -3.57e-08, 2.787e-06), (-3.369, 1.945, 2.787e-06), (-2.194e-06, -8.883e-08, 2.787e-06), (-1.945, 3.369, 2.787e-06), (-2.194e-06, 2.71e-08, 2.787e-06), (-2.936e-06, 3.112, 2.787e-06), (-2.751e-06, 2.334, 2.787e-06), (-2.565e-06, 1.556, 2.787e-06), (-2.38e-06, 0.778, 2.787e-06), (0.389, 0.6738, 2.787e-06), (0.778, 1.348, 2.787e-06), (1.167, 2.021, 2.787e-06), (1.556, 2.695, 2.787e-06), (0.6738, 0.389, 2.787e-06), (1.348, 0.778, 2.787e-06), (2.021, 1.167, 2.787e-06), (2.695, 1.556, 2.787e-06), (0.778, -5.715e-08, 2.787e-06), (1.556, -7.859e-08, 2.787e-06), (2.334, -1e-07, 2.787e-06), (3.112, -1.215e-07, 2.787e-06), (0.6738, -0.389, 2.787e-06), (1.348, -0.778, 2.787e-06), (2.021, -1.167, 2.787e-06), (2.695, -1.556, 2.787e-06), (0.389, -0.6738, 2.787e-06), (0.778, -1.348, 2.787e-06), (1.167, -2.021, 2.787e-06), (1.556, -2.695, 2.787e-06), (-2.448e-06, -0.778, 2.787e-06), (-2.701e-06, -1.556, 2.787e-06), (-2.955e-06, -2.334, 2.787e-06), (-3.208e-06, -3.112, 2.787e-06), (-0.389, -0.6738, 2.787e-06), (-0.778, -1.348, 2.787e-06), (-1.167, -2.021, 2.787e-06), (-1.556, -2.695, 2.787e-06), (-0.6738, -0.389, 2.787e-06), (-1.348, -0.778, 2.787e-06), (-2.021, -1.167, 2.787e-06), (-2.695, -1.556, 2.787e-06), (-0.778, -1.386e-08, 2.787e-06), (-1.556, 7.977e-09, 2.787e-06), (-2.334, 2.981e-08, 2.787e-06), (-3.112, 5.165e-08, 2.787e-06), (-0.6738, 0.389, 2.787e-06), (-1.348, 0.778, 2.787e-06), (-2.021, 1.167, 2.787e-06), (-2.695, 1.556, 2.787e-06), (-0.389, 0.6738, 2.787e-06), (-0.778, 1.348, 2.787e-06), (-1.167, 2.021, 2.787e-06), (-1.556, 2.695, 2.787e-06)], [], [(27, 1, 3, 28), (28, 3, 5, 32), (32, 5, 7, 36), (36, 7, 9, 40), (40, 9, 11, 44), (44, 11, 13, 48), (48, 13, 15, 52), (52, 15, 17, 56), (56, 17, 19, 60), (60, 19, 21, 64), (64, 21, 23, 68), (68, 23, 1, 27), (22, 71, 24, 0), (71, 70, 25, 24), (70, 69, 26, 25), (69, 68, 27, 26), (20, 67, 71, 22), (67, 66, 70, 71), (66, 65, 69, 70), (65, 64, 68, 69), (18, 63, 67, 20), (63, 62, 66, 67), (62, 61, 65, 66), (61, 60, 64, 65), (16, 59, 63, 18), (59, 58, 62, 63), (58, 57, 61, 62), (57, 56, 60, 61), (14, 55, 59, 16), (55, 54, 58, 59), (54, 53, 57, 58), (53, 52, 56, 57), (12, 51, 55, 14), (51, 50, 54, 55), (50, 49, 53, 54), (49, 48, 52, 53), (10, 47, 51, 12), (47, 46, 50, 51), (46, 45, 49, 50), (45, 44, 48, 49), (8, 43, 47, 10), (43, 42, 46, 47), (42, 41, 45, 46), (41, 40, 44, 45), (6, 39, 43, 8), (39, 38, 42, 43), (38, 37, 41, 42), (37, 36, 40, 41), (4, 35, 39, 6), (35, 34, 38, 39), (34, 33, 37, 38), (33, 32, 36, 37), (2, 31, 35, 4), (31, 30, 34, 35), (30, 29, 33, 34), (29, 28, 32, 33), (0, 24, 31, 2), (24, 25, 30, 31), (25, 26, 29, 30), (26, 27, 28, 29)])
_uv = me_cylinder_001.uv_layers.new(name='UVMap')
_uv.uv.foreach_set('vector', [1.0, 0.8, 1.0, 1.0, 0.9167, 1.0, 0.9167, 0.8, 0.9167, 0.8, 0.9167, 1.0, 0.8333, 1.0, 0.8333, 0.8, 0.8333, 0.8, 0.8333, 1.0, 0.75, 1.0, 0.75, 0.8, 0.75, 0.8, 0.75, 1.0, 0.6667, 1.0, 0.6667, 0.8, 0.6667, 0.8, 0.6667, 1.0, 0.5833, 1.0, 0.5833, 0.8, 0.5833, 0.8, 0.5833, 1.0, 0.5, 1.0, 0.5, 0.8, 0.5, 0.8, 0.5, 1.0, 0.4167, 1.0, 0.4167, 0.8, 0.4167, 0.8, 0.4167, 1.0, 0.3333, 1.0, 0.3333, 0.8, 0.3333, 0.8, 0.3333, 1.0, 0.25, 1.0, 0.25, 0.8, 0.25, 0.8, 0.25, 1.0, 0.1667, 1.0, 0.1667, 0.8, 0.1667, 0.8, 0.1667, 1.0, 0.08333, 1.0, 0.08333, 0.8, 0.08333, 0.8, 0.08333, 1.0, 7.451e-08, 1.0, 7.451e-08, 0.8, 0.08333, 0.0, 0.08333, 0.2, 7.451e-08, 0.2, 7.451e-08, 0.0, 0.08333, 0.2, 0.08333, 0.4, 7.451e-08, 0.4, 7.451e-08, 0.2, 0.08333, 0.4, 0.08333, 0.6, 7.451e-08, 0.6, 7.451e-08, 0.4, 0.08333, 0.6, 0.08333, 0.8, 7.451e-08, 0.8, 7.451e-08, 0.6, 0.1667, 0.0, 0.1667, 0.2, 0.08333, 0.2, 0.08333, 0.0, 0.1667, 0.2, 0.1667, 0.4, 0.08333, 0.4, 0.08333, 0.2, 0.1667, 0.4, 0.1667, 0.6, 0.08333, 0.6, 0.08333, 0.4, 0.1667, 0.6, 0.1667, 0.8, 0.08333, 0.8, 0.08333, 0.6, 0.25, 0.0, 0.25, 0.2, 0.1667, 0.2, 0.1667, 0.0, 0.25, 0.2, 0.25, 0.4, 0.1667, 0.4, 0.1667, 0.2, 0.25, 0.4, 0.25, 0.6, 0.1667, 0.6, 0.1667, 0.4, 0.25, 0.6, 0.25, 0.8, 0.1667, 0.8, 0.1667, 0.6, 0.3333, 0.0, 0.3333, 0.2, 0.25, 0.2, 0.25, 0.0, 0.3333, 0.2, 0.3333, 0.4, 0.25, 0.4, 0.25, 0.2, 0.3333, 0.4, 0.3333, 0.6, 0.25, 0.6, 0.25, 0.4, 0.3333, 0.6, 0.3333, 0.8, 0.25, 0.8, 0.25, 0.6, 0.4167, 0.0, 0.4167, 0.2, 0.3333, 0.2, 0.3333, 0.0, 0.4167, 0.2, 0.4167, 0.4, 0.3333, 0.4, 0.3333, 0.2, 0.4167, 0.4, 0.4167, 0.6, 0.3333, 0.6, 0.3333, 0.4, 0.4167, 0.6, 0.4167, 0.8, 0.3333, 0.8, 0.3333, 0.6, 0.5, 0.0, 0.5, 0.2, 0.4167, 0.2, 0.4167, 0.0, 0.5, 0.2, 0.5, 0.4, 0.4167, 0.4, 0.4167, 0.2, 0.5, 0.4, 0.5, 0.6, 0.4167, 0.6, 0.4167, 0.4, 0.5, 0.6, 0.5, 0.8, 0.4167, 0.8, 0.4167, 0.6, 0.5833, 0.0, 0.5833, 0.2, 0.5, 0.2, 0.5, 0.0, 0.5833, 0.2, 0.5833, 0.4, 0.5, 0.4, 0.5, 0.2, 0.5833, 0.4, 0.5833, 0.6, 0.5, 0.6, 0.5, 0.4, 0.5833, 0.6, 0.5833, 0.8, 0.5, 0.8, 0.5, 0.6, 0.6667, 0.0, 0.6667, 0.2, 0.5833, 0.2, 0.5833, 0.0, 0.6667, 0.2, 0.6667, 0.4, 0.5833, 0.4, 0.5833, 0.2, 0.6667, 0.4, 0.6667, 0.6, 0.5833, 0.6, 0.5833, 0.4, 0.6667, 0.6, 0.6667, 0.8, 0.5833, 0.8, 0.5833, 0.6, 0.75, 0.0, 0.75, 0.2, 0.6667, 0.2, 0.6667, 0.0, 0.75, 0.2, 0.75, 0.4, 0.6667, 0.4, 0.6667, 0.2, 0.75, 0.4, 0.75, 0.6, 0.6667, 0.6, 0.6667, 0.4, 0.75, 0.6, 0.75, 0.8, 0.6667, 0.8, 0.6667, 0.6, 0.8333, 0.0, 0.8333, 0.2, 0.75, 0.2, 0.75, 0.0, 0.8333, 0.2, 0.8333, 0.4, 0.75, 0.4, 0.75, 0.2, 0.8333, 0.4, 0.8333, 0.6, 0.75, 0.6, 0.75, 0.4, 0.8333, 0.6, 0.8333, 0.8, 0.75, 0.8, 0.75, 0.6, 0.9167, 0.0, 0.9167, 0.2, 0.8333, 0.2, 0.8333, 0.0, 0.9167, 0.2, 0.9167, 0.4, 0.8333, 0.4, 0.8333, 0.2, 0.9167, 0.4, 0.9167, 0.6, 0.8333, 0.6, 0.8333, 0.4, 0.9167, 0.6, 0.9167, 0.8, 0.8333, 0.8, 0.8333, 0.6, 1.0, 0.0, 1.0, 0.2, 0.9167, 0.2, 0.9167, 0.0, 1.0, 0.2, 1.0, 0.4, 0.9167, 0.4, 0.9167, 0.2, 1.0, 0.4, 1.0, 0.6, 0.9167, 0.6, 0.9167, 0.4, 1.0, 0.6, 1.0, 0.8, 0.9167, 0.8, 0.9167, 0.6])
me_cylinder_001.use_remesh_fix_poles = True
me_cylinder_001.use_remesh_preserve_attributes = False
me_cylinder_001.update()

# ---- objects
ob_light = bpy.data.objects.new('Light', light_light)
ob_camera = bpy.data.objects.new('Camera', cam_camera)
ob_cylinder = bpy.data.objects.new('Cylinder', me_cylinder)
ob_cylinder_001 = bpy.data.objects.new('Cylinder.001', me_cylinder_001)

# ---- transforms, parenting, visibility, modifiers, constraints
ob_light.location = (4.076, 1.005, 5.904)
ob_light.rotation_euler = (0.6503, 0.05522, 1.866)
ob_light.lock_rotations_4d = False
ob_light.empty_display_type = 'ARROWS'
ob_light.color = (0.0, 0.0, 0.0, 0.0)
ob_light.lineart.crease_threshold = 0.0
ob_camera.location = (7.359, -6.926, 4.958)
ob_camera.rotation_euler = (1.109, 0.0, 0.8149)
ob_camera.lock_rotations_4d = False
ob_camera.empty_display_type = 'ARROWS'
ob_camera.color = (0.0, 0.0, 0.0, 0.0)
ob_camera.display_type = 'WIRE'
ob_camera.lineart.crease_threshold = 0.0
ob_cylinder.location = (0.0, 0.0, 0.0)
ob_cylinder.rotation_euler = (-0.0, 1.571, 0.0)
ob_cylinder.scale = (0.3116, 0.4869, 0.5434)
_m = ob_cylinder.modifiers.new('Subdivision', 'SUBSURF')
ob_cylinder_001.location = (3.774, -3.353e-08, -2.0)

# ---- collection membership
col_collection.objects.link(ob_light)
col_collection.objects.link(ob_camera)
col_collection.objects.link(ob_cylinder)
col_collection.objects.link(ob_cylinder_001)

# ---- scene / render settings (as saved in the file)
scene.camera = ob_camera
scene.frame_start = 1; scene.frame_end = 250; scene.frame_set(23)
scene.render.engine = 'BLENDER_EEVEE_NEXT'
scene.cycles.use_denoising = False
scene.cycles.samples = 128
scene.cycles.sampling_pattern = 'TABULATED_SOBOL'
scene.cycles.use_adaptive_sampling = False
scene.cycles.use_light_tree = False
scene.view_settings.view_transform = 'Filmic'
bpy.context.view_layer.update()
